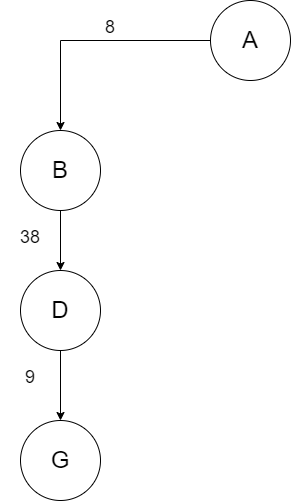

The diagram above was exported from draw.io. Its source (the exported page's mxGraphModel, read from the mxfile embedded in the PNG):
<mxGraphModel dx="1381" dy="756" grid="1" gridSize="10" guides="1" tooltips="1" connect="1" arrows="1" fold="1" page="1" pageScale="1" pageWidth="827" pageHeight="1169" math="0" shadow="0">
  <root>
    <mxCell id="dWnidTam78kzdZGhYXRI-0" />
    <mxCell id="dWnidTam78kzdZGhYXRI-1" parent="dWnidTam78kzdZGhYXRI-0" />
    <mxCell id="dZV_8Rpnd0VyliQj_i0F-0" style="edgeStyle=orthogonalEdgeStyle;rounded=0;orthogonalLoop=1;jettySize=auto;html=1;exitX=0;exitY=0.5;exitDx=0;exitDy=0;entryX=0.5;entryY=0;entryDx=0;entryDy=0;fontSize=24;" edge="1" parent="dWnidTam78kzdZGhYXRI-1" source="dZV_8Rpnd0VyliQj_i0F-1" target="dZV_8Rpnd0VyliQj_i0F-3">
      <mxGeometry relative="1" as="geometry" />
    </mxCell>
    <mxCell id="dZV_8Rpnd0VyliQj_i0F-1" value="&lt;font style=&quot;font-size: 24px&quot;&gt;A&lt;/font&gt;" style="ellipse;whiteSpace=wrap;html=1;aspect=fixed;" vertex="1" parent="dWnidTam78kzdZGhYXRI-1">
      <mxGeometry x="410" y="120" width="80" height="80" as="geometry" />
    </mxCell>
    <mxCell id="dZV_8Rpnd0VyliQj_i0F-2" style="edgeStyle=orthogonalEdgeStyle;rounded=0;orthogonalLoop=1;jettySize=auto;html=1;exitX=0.5;exitY=1;exitDx=0;exitDy=0;entryX=0.5;entryY=0;entryDx=0;entryDy=0;fontSize=24;" edge="1" parent="dWnidTam78kzdZGhYXRI-1" source="dZV_8Rpnd0VyliQj_i0F-3" target="dZV_8Rpnd0VyliQj_i0F-5">
      <mxGeometry relative="1" as="geometry" />
    </mxCell>
    <mxCell id="dZV_8Rpnd0VyliQj_i0F-3" value="&lt;font style=&quot;font-size: 24px&quot;&gt;B&lt;/font&gt;" style="ellipse;whiteSpace=wrap;html=1;aspect=fixed;" vertex="1" parent="dWnidTam78kzdZGhYXRI-1">
      <mxGeometry x="220" y="250" width="80" height="80" as="geometry" />
    </mxCell>
    <mxCell id="dZV_8Rpnd0VyliQj_i0F-4" style="edgeStyle=orthogonalEdgeStyle;rounded=0;orthogonalLoop=1;jettySize=auto;html=1;exitX=0.5;exitY=1;exitDx=0;exitDy=0;entryX=0.5;entryY=0;entryDx=0;entryDy=0;fontSize=24;" edge="1" parent="dWnidTam78kzdZGhYXRI-1" source="dZV_8Rpnd0VyliQj_i0F-5" target="dZV_8Rpnd0VyliQj_i0F-6">
      <mxGeometry relative="1" as="geometry" />
    </mxCell>
    <mxCell id="dZV_8Rpnd0VyliQj_i0F-5" value="&lt;font style=&quot;font-size: 24px&quot;&gt;D&lt;/font&gt;" style="ellipse;whiteSpace=wrap;html=1;aspect=fixed;" vertex="1" parent="dWnidTam78kzdZGhYXRI-1">
      <mxGeometry x="220" y="390" width="80" height="80" as="geometry" />
    </mxCell>
    <mxCell id="dZV_8Rpnd0VyliQj_i0F-6" value="&lt;span style=&quot;font-size: 24px&quot;&gt;G&lt;/span&gt;" style="ellipse;whiteSpace=wrap;html=1;aspect=fixed;" vertex="1" parent="dWnidTam78kzdZGhYXRI-1">
      <mxGeometry x="220" y="540" width="80" height="80" as="geometry" />
    </mxCell>
    <mxCell id="dZV_8Rpnd0VyliQj_i0F-7" value="&lt;font style=&quot;font-size: 18px&quot;&gt;8&lt;/font&gt;" style="text;html=1;strokeColor=none;fillColor=none;align=center;verticalAlign=middle;whiteSpace=wrap;rounded=0;fontSize=24;" vertex="1" parent="dWnidTam78kzdZGhYXRI-1">
      <mxGeometry x="280" y="130" width="60" height="30" as="geometry" />
    </mxCell>
    <mxCell id="dZV_8Rpnd0VyliQj_i0F-8" value="&lt;font style=&quot;font-size: 18px&quot;&gt;38&lt;/font&gt;" style="text;html=1;strokeColor=none;fillColor=none;align=center;verticalAlign=middle;whiteSpace=wrap;rounded=0;fontSize=24;" vertex="1" parent="dWnidTam78kzdZGhYXRI-1">
      <mxGeometry x="200" y="340" width="60" height="30" as="geometry" />
    </mxCell>
    <mxCell id="dZV_8Rpnd0VyliQj_i0F-9" value="&lt;font style=&quot;font-size: 18px&quot;&gt;9&lt;/font&gt;" style="text;html=1;strokeColor=none;fillColor=none;align=center;verticalAlign=middle;whiteSpace=wrap;rounded=0;fontSize=24;" vertex="1" parent="dWnidTam78kzdZGhYXRI-1">
      <mxGeometry x="200" y="480" width="60" height="30" as="geometry" />
    </mxCell>
  </root>
</mxGraphModel>